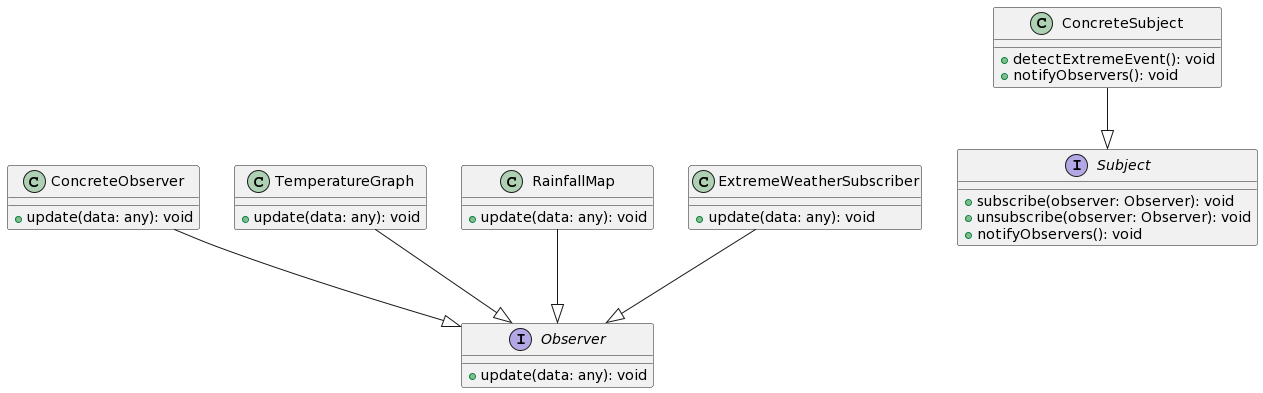

The diagram above was rendered by PlantUML. Its source (embedded in the PNG):
@startuml
interface Subject {
  + subscribe(observer: Observer): void
  + unsubscribe(observer: Observer): void
  + notifyObservers(): void
}

class ConcreteSubject {
  + detectExtremeEvent(): void
  + notifyObservers(): void
}

interface Observer {
  + update(data: any): void
}

class ConcreteObserver {
  + update(data: any): void
}

class TemperatureGraph {
  + update(data: any): void
}

class RainfallMap {
  + update(data: any): void
}

class ExtremeWeatherSubscriber {
  + update(data: any): void
}

Subject -[hidden]-> Observer : "1" -- "0..*"
ConcreteSubject --|> Subject
ConcreteObserver --|> Observer
TemperatureGraph --|> Observer
RainfallMap --|> Observer
ExtremeWeatherSubscriber --|> Observer
@enduml